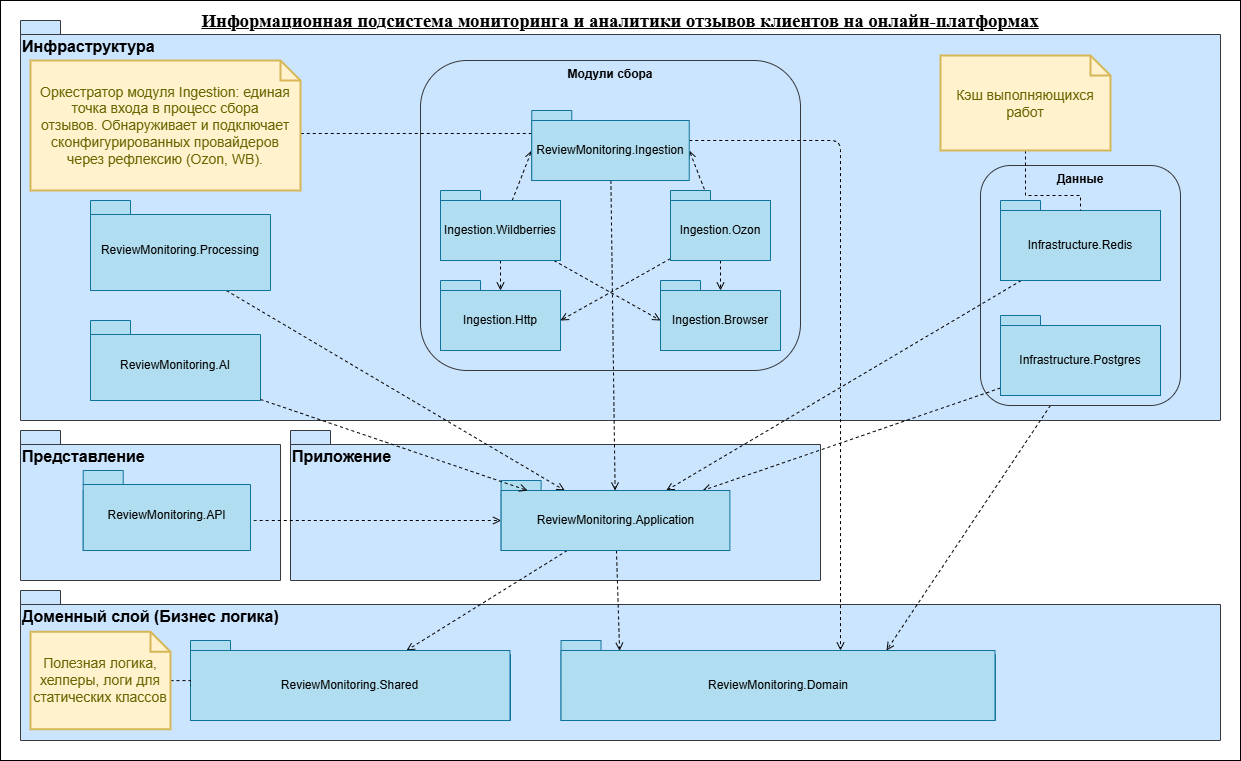

The diagram above was exported from draw.io. Its source (the exported page's mxGraphModel, read from the mxfile embedded in the PNG):
<mxGraphModel dx="1412" dy="825" grid="1" gridSize="10" guides="1" tooltips="1" connect="1" arrows="1" fold="1" page="1" pageScale="1" pageWidth="1920" pageHeight="1080" math="0" shadow="0">
  <root>
    <mxCell id="0" />
    <mxCell id="1" parent="0" />
    <mxCell id="inUN8RJwIziyPjZtfxp8-51" value="&lt;u&gt;&lt;span style=&quot;font-size:14.0pt;mso-bidi-font-size:&lt;br/&gt;11.0pt;line-height:150%;font-family:&amp;quot;Times New Roman&amp;quot;,serif;mso-fareast-font-family:&lt;br/&gt;Calibri;mso-ansi-language:RU;mso-fareast-language:EN-US;mso-bidi-language:AR-SA&quot;&gt;&lt;b&gt;Информационная подсистема мониторинга и аналитики отзывов клиентов на онлайн-платформах&lt;/b&gt;&lt;/span&gt;&lt;/u&gt;" style="rounded=0;whiteSpace=wrap;html=1;align=center;verticalAlign=top;" parent="1" vertex="1">
      <mxGeometry x="690" y="280" width="1240" height="760" as="geometry" />
    </mxCell>
    <mxCell id="inUN8RJwIziyPjZtfxp8-58" value="Доменный слой (Бизнес логика)" style="shape=folder;fontStyle=1;spacingTop=10;tabWidth=40;tabHeight=14;tabPosition=left;html=1;whiteSpace=wrap;fillColor=#cce5ff;strokeColor=#36393d;align=left;verticalAlign=top;fontSize=16;" parent="1" vertex="1">
      <mxGeometry x="710" y="870" width="1200" height="150" as="geometry" />
    </mxCell>
    <mxCell id="inUN8RJwIziyPjZtfxp8-57" value="&lt;div&gt;&lt;span style=&quot;background-color: transparent; color: light-dark(rgb(0, 0, 0), rgb(255, 255, 255));&quot;&gt;Приложение&lt;/span&gt;&lt;/div&gt;" style="shape=folder;fontStyle=1;spacingTop=10;tabWidth=40;tabHeight=14;tabPosition=left;html=1;whiteSpace=wrap;fillColor=#cce5ff;strokeColor=#36393d;align=left;verticalAlign=top;fontSize=16;" parent="1" vertex="1">
      <mxGeometry x="980" y="710" width="530" height="150" as="geometry" />
    </mxCell>
    <mxCell id="inUN8RJwIziyPjZtfxp8-56" value="Представление" style="shape=folder;fontStyle=1;spacingTop=10;tabWidth=40;tabHeight=14;tabPosition=left;html=1;whiteSpace=wrap;fillColor=#cce5ff;strokeColor=#36393d;align=left;verticalAlign=top;fontSize=16;" parent="1" vertex="1">
      <mxGeometry x="710" y="710" width="260" height="150" as="geometry" />
    </mxCell>
    <mxCell id="inUN8RJwIziyPjZtfxp8-55" value="Инфраструктура" style="shape=folder;fontStyle=1;spacingTop=10;tabWidth=40;tabHeight=14;tabPosition=left;html=1;whiteSpace=wrap;fillColor=#cce5ff;strokeColor=#36393d;align=left;verticalAlign=top;fontSize=16;" parent="1" vertex="1">
      <mxGeometry x="710" y="300" width="1200" height="400" as="geometry" />
    </mxCell>
    <mxCell id="inUN8RJwIziyPjZtfxp8-39" style="rounded=0;orthogonalLoop=1;jettySize=auto;html=1;dashed=1;endArrow=open;endFill=0;entryX=0.135;entryY=0.004;entryDx=0;entryDy=0;entryPerimeter=0;" parent="1" source="inUN8RJwIziyPjZtfxp8-17" target="inUN8RJwIziyPjZtfxp8-19" edge="1">
      <mxGeometry relative="1" as="geometry" />
    </mxCell>
    <mxCell id="inUN8RJwIziyPjZtfxp8-40" style="rounded=0;orthogonalLoop=1;jettySize=auto;html=1;dashed=1;endArrow=open;endFill=0;" parent="1" source="inUN8RJwIziyPjZtfxp8-17" target="inUN8RJwIziyPjZtfxp8-18" edge="1">
      <mxGeometry relative="1" as="geometry" />
    </mxCell>
    <mxCell id="inUN8RJwIziyPjZtfxp8-41" style="rounded=0;orthogonalLoop=1;jettySize=auto;html=1;dashed=1;endArrow=open;endFill=0;entryX=0.75;entryY=0;entryDx=0;entryDy=0;" parent="1" source="inUN8RJwIziyPjZtfxp8-11" target="inUN8RJwIziyPjZtfxp8-19" edge="1">
      <mxGeometry relative="1" as="geometry" />
    </mxCell>
    <mxCell id="inUN8RJwIziyPjZtfxp8-12" value="ReviewMonitoring.AI" style="rounded=0;whiteSpace=wrap;html=1;fillColor=#b1ddf0;strokeColor=#10739e;container=0;" parent="1" vertex="1">
      <mxGeometry x="780" y="620" width="170" height="60" as="geometry" />
    </mxCell>
    <mxCell id="inUN8RJwIziyPjZtfxp8-13" value="ReviewMonitoring.Processing&lt;div&gt;(Обработка и агрегация)&lt;/div&gt;" style="rounded=0;whiteSpace=wrap;html=1;fillColor=#b1ddf0;strokeColor=#10739e;container=0;" parent="1" vertex="1">
      <mxGeometry x="780" y="510" width="170" height="60" as="geometry" />
    </mxCell>
    <mxCell id="inUN8RJwIziyPjZtfxp8-15" value="&lt;b&gt;Модули сбора&lt;/b&gt;" style="rounded=1;whiteSpace=wrap;html=1;verticalAlign=top;fillColor=#cce5ff;strokeColor=#36393d;container=0;" parent="1" vertex="1">
      <mxGeometry x="1110" y="340" width="380" height="310" as="geometry" />
    </mxCell>
    <mxCell id="inUN8RJwIziyPjZtfxp8-24" style="rounded=0;orthogonalLoop=1;jettySize=auto;html=1;strokeColor=default;dashed=1;endArrow=open;endFill=0;" parent="1" source="inUN8RJwIziyPjZtfxp8-8" target="inUN8RJwIziyPjZtfxp8-7" edge="1">
      <mxGeometry relative="1" as="geometry" />
    </mxCell>
    <mxCell id="inUN8RJwIziyPjZtfxp8-26" style="rounded=0;orthogonalLoop=1;jettySize=auto;html=1;entryX=0;entryY=0.5;entryDx=0;entryDy=0;strokeColor=default;dashed=1;endArrow=open;endFill=0;" parent="1" source="inUN8RJwIziyPjZtfxp8-8" target="inUN8RJwIziyPjZtfxp8-6" edge="1">
      <mxGeometry relative="1" as="geometry" />
    </mxCell>
    <mxCell id="inUN8RJwIziyPjZtfxp8-25" style="rounded=0;orthogonalLoop=1;jettySize=auto;html=1;strokeColor=default;dashed=1;endArrow=open;endFill=0;" parent="1" source="inUN8RJwIziyPjZtfxp8-9" target="inUN8RJwIziyPjZtfxp8-6" edge="1">
      <mxGeometry relative="1" as="geometry" />
    </mxCell>
    <mxCell id="inUN8RJwIziyPjZtfxp8-27" style="rounded=0;orthogonalLoop=1;jettySize=auto;html=1;entryX=1;entryY=0.5;entryDx=0;entryDy=0;strokeColor=default;dashed=1;endArrow=open;endFill=0;" parent="1" source="inUN8RJwIziyPjZtfxp8-9" target="inUN8RJwIziyPjZtfxp8-7" edge="1">
      <mxGeometry relative="1" as="geometry" />
    </mxCell>
    <mxCell id="inUN8RJwIziyPjZtfxp8-28" style="rounded=0;orthogonalLoop=1;jettySize=auto;html=1;entryX=0;entryY=0.5;entryDx=0;entryDy=0;dashed=1;endArrow=open;endFill=0;" parent="1" source="inUN8RJwIziyPjZtfxp8-8" target="inUN8RJwIziyPjZtfxp8-20" edge="1">
      <mxGeometry relative="1" as="geometry" />
    </mxCell>
    <mxCell id="inUN8RJwIziyPjZtfxp8-29" style="rounded=0;orthogonalLoop=1;jettySize=auto;html=1;entryX=1;entryY=0.5;entryDx=0;entryDy=0;dashed=1;endArrow=open;endFill=0;" parent="1" source="inUN8RJwIziyPjZtfxp8-9" target="inUN8RJwIziyPjZtfxp8-20" edge="1">
      <mxGeometry relative="1" as="geometry" />
    </mxCell>
    <mxCell id="inUN8RJwIziyPjZtfxp8-16" value="&lt;b&gt;Данные&lt;/b&gt;" style="rounded=1;whiteSpace=wrap;html=1;verticalAlign=top;fillColor=#cce5ff;strokeColor=#36393d;container=0;" parent="1" vertex="1">
      <mxGeometry x="1670" y="445" width="200" height="240" as="geometry" />
    </mxCell>
    <mxCell id="inUN8RJwIziyPjZtfxp8-32" style="rounded=0;orthogonalLoop=1;jettySize=auto;html=1;dashed=1;endArrow=open;endFill=0;" parent="1" source="inUN8RJwIziyPjZtfxp8-11" target="inUN8RJwIziyPjZtfxp8-17" edge="1">
      <mxGeometry relative="1" as="geometry" />
    </mxCell>
    <mxCell id="inUN8RJwIziyPjZtfxp8-33" style="rounded=0;orthogonalLoop=1;jettySize=auto;html=1;dashed=1;endArrow=open;endFill=0;" parent="1" source="inUN8RJwIziyPjZtfxp8-10" target="inUN8RJwIziyPjZtfxp8-17" edge="1">
      <mxGeometry relative="1" as="geometry" />
    </mxCell>
    <mxCell id="inUN8RJwIziyPjZtfxp8-36" style="rounded=0;orthogonalLoop=1;jettySize=auto;html=1;dashed=1;endArrow=open;endFill=0;" parent="1" source="inUN8RJwIziyPjZtfxp8-13" target="inUN8RJwIziyPjZtfxp8-17" edge="1">
      <mxGeometry relative="1" as="geometry" />
    </mxCell>
    <mxCell id="inUN8RJwIziyPjZtfxp8-34" style="rounded=0;orthogonalLoop=1;jettySize=auto;html=1;dashed=1;endArrow=open;endFill=0;" parent="1" source="inUN8RJwIziyPjZtfxp8-20" target="inUN8RJwIziyPjZtfxp8-17" edge="1">
      <mxGeometry relative="1" as="geometry" />
    </mxCell>
    <mxCell id="inUN8RJwIziyPjZtfxp8-44" style="edgeStyle=orthogonalEdgeStyle;rounded=1;orthogonalLoop=1;jettySize=auto;html=1;curved=0;dashed=1;endArrow=open;endFill=0;" parent="1" source="inUN8RJwIziyPjZtfxp8-5" target="inUN8RJwIziyPjZtfxp8-17" edge="1">
      <mxGeometry relative="1" as="geometry">
        <Array as="points">
          <mxPoint x="950" y="800" />
          <mxPoint x="950" y="800" />
        </Array>
      </mxGeometry>
    </mxCell>
    <mxCell id="inUN8RJwIziyPjZtfxp8-5" value="ReviewMonitoring.API" style="rounded=0;whiteSpace=wrap;html=1;fillColor=#b1ddf0;strokeColor=#10739e;" parent="1" vertex="1">
      <mxGeometry x="772.72" y="770" width="164.57" height="60" as="geometry" />
    </mxCell>
    <mxCell id="inUN8RJwIziyPjZtfxp8-42" style="edgeStyle=orthogonalEdgeStyle;rounded=1;orthogonalLoop=1;jettySize=auto;html=1;curved=0;dashed=1;endArrow=open;endFill=0;" parent="1" source="inUN8RJwIziyPjZtfxp8-20" target="inUN8RJwIziyPjZtfxp8-19" edge="1">
      <mxGeometry relative="1" as="geometry">
        <Array as="points">
          <mxPoint x="1530" y="420" />
        </Array>
      </mxGeometry>
    </mxCell>
    <mxCell id="inUN8RJwIziyPjZtfxp8-59" value="&lt;span style=&quot;font-weight: 400;&quot;&gt;ReviewMonitoring.Processing&lt;/span&gt;" style="shape=folder;fontStyle=1;spacingTop=10;tabWidth=40;tabHeight=14;tabPosition=left;html=1;whiteSpace=wrap;fillColor=#b1ddf0;strokeColor=#10739e;" parent="1" vertex="1">
      <mxGeometry x="780" y="480" width="180" height="90" as="geometry" />
    </mxCell>
    <mxCell id="inUN8RJwIziyPjZtfxp8-60" value="&lt;span style=&quot;font-weight: 400;&quot;&gt;ReviewMonitoring.AI&lt;/span&gt;" style="shape=folder;fontStyle=1;spacingTop=10;tabWidth=40;tabHeight=14;tabPosition=left;html=1;whiteSpace=wrap;fillColor=#b1ddf0;strokeColor=#10739e;" parent="1" vertex="1">
      <mxGeometry x="780" y="600" width="170" height="80" as="geometry" />
    </mxCell>
    <mxCell id="inUN8RJwIziyPjZtfxp8-62" value="&lt;span style=&quot;font-weight: 400;&quot;&gt;ReviewMonitoring.API&lt;/span&gt;" style="shape=folder;fontStyle=1;spacingTop=10;tabWidth=40;tabHeight=14;tabPosition=left;html=1;whiteSpace=wrap;fillColor=#b1ddf0;strokeColor=#10739e;" parent="1" vertex="1">
      <mxGeometry x="772.72" y="750" width="167.28" height="80" as="geometry" />
    </mxCell>
    <mxCell id="inUN8RJwIziyPjZtfxp8-63" value="&lt;span style=&quot;font-weight: 400;&quot;&gt;ReviewMonitoring.Application&lt;/span&gt;" style="shape=folder;fontStyle=1;spacingTop=10;tabWidth=40;tabHeight=14;tabPosition=left;html=1;whiteSpace=wrap;fillColor=#b1ddf0;strokeColor=#10739e;" parent="1" vertex="1">
      <mxGeometry x="1190.62" y="760" width="224.38" height="70" as="geometry" />
    </mxCell>
    <mxCell id="inUN8RJwIziyPjZtfxp8-17" value="ReviewMonitoring.Application" style="rounded=0;whiteSpace=wrap;html=1;fillColor=#b1ddf0;strokeColor=#10739e;" parent="1" vertex="1">
      <mxGeometry x="1190.6237878787879" y="770" width="228.75" height="60" as="geometry" />
    </mxCell>
    <mxCell id="inUN8RJwIziyPjZtfxp8-64" value="&lt;span style=&quot;font-weight: 400;&quot;&gt;ReviewMonitoring.Application&lt;/span&gt;" style="shape=folder;fontStyle=1;spacingTop=10;tabWidth=40;tabHeight=14;tabPosition=left;html=1;whiteSpace=wrap;fillColor=#b1ddf0;strokeColor=#10739e;" parent="1" vertex="1">
      <mxGeometry x="880" y="920" width="320" height="80" as="geometry" />
    </mxCell>
    <mxCell id="inUN8RJwIziyPjZtfxp8-18" value="ReviewMonitoring.Shared" style="rounded=0;whiteSpace=wrap;html=1;fillColor=#b1ddf0;strokeColor=#10739e;" parent="1" vertex="1">
      <mxGeometry x="880" y="930" width="319.47" height="70" as="geometry" />
    </mxCell>
    <mxCell id="inUN8RJwIziyPjZtfxp8-65" value="&lt;span style=&quot;font-weight: 400;&quot;&gt;ReviewMonitoring.Application&lt;/span&gt;" style="shape=folder;fontStyle=1;spacingTop=10;tabWidth=40;tabHeight=14;tabPosition=left;html=1;whiteSpace=wrap;fillColor=#b1ddf0;strokeColor=#10739e;" parent="1" vertex="1">
      <mxGeometry x="1250.53" y="920" width="434.38" height="80" as="geometry" />
    </mxCell>
    <mxCell id="inUN8RJwIziyPjZtfxp8-19" value="ReviewMonitoring.Domain" style="rounded=0;whiteSpace=wrap;html=1;fillColor=#b1ddf0;strokeColor=#10739e;" parent="1" vertex="1">
      <mxGeometry x="1250.5263157894738" y="930" width="433.9473684210527" height="70" as="geometry" />
    </mxCell>
    <mxCell id="inUN8RJwIziyPjZtfxp8-66" value="&lt;span style=&quot;font-weight: 400;&quot;&gt;ReviewMonitoring.Application&lt;/span&gt;" style="shape=folder;fontStyle=1;spacingTop=10;tabWidth=40;tabHeight=14;tabPosition=left;html=1;whiteSpace=wrap;fillColor=#b1ddf0;strokeColor=#10739e;" parent="1" vertex="1">
      <mxGeometry x="1690" y="595" width="160" height="80" as="geometry" />
    </mxCell>
    <mxCell id="inUN8RJwIziyPjZtfxp8-11" value="Infrastructure.Postgres" style="rounded=0;whiteSpace=wrap;html=1;fillColor=#b1ddf0;strokeColor=#10739e;container=0;" parent="1" vertex="1">
      <mxGeometry x="1690" y="605" width="160" height="70" as="geometry" />
    </mxCell>
    <mxCell id="inUN8RJwIziyPjZtfxp8-67" value="&lt;span style=&quot;font-weight: 400;&quot;&gt;ReviewMonitoring.Application&lt;/span&gt;" style="shape=folder;fontStyle=1;spacingTop=10;tabWidth=40;tabHeight=14;tabPosition=left;html=1;whiteSpace=wrap;fillColor=#b1ddf0;strokeColor=#10739e;" parent="1" vertex="1">
      <mxGeometry x="1690" y="480" width="160" height="80" as="geometry" />
    </mxCell>
    <mxCell id="inUN8RJwIziyPjZtfxp8-10" value="Infrastructure.Redis" style="rounded=0;whiteSpace=wrap;html=1;fillColor=#b1ddf0;strokeColor=#10739e;container=0;" parent="1" vertex="1">
      <mxGeometry x="1690" y="490" width="160" height="70" as="geometry" />
    </mxCell>
    <mxCell id="inUN8RJwIziyPjZtfxp8-35" style="rounded=0;orthogonalLoop=1;jettySize=auto;html=1;dashed=1;endArrow=open;endFill=0;" parent="1" source="inUN8RJwIziyPjZtfxp8-12" target="inUN8RJwIziyPjZtfxp8-17" edge="1">
      <mxGeometry relative="1" as="geometry" />
    </mxCell>
    <mxCell id="inUN8RJwIziyPjZtfxp8-69" value="" style="shape=folder;fontStyle=1;spacingTop=10;tabWidth=40;tabHeight=14;tabPosition=left;html=1;whiteSpace=wrap;fillColor=#b1ddf0;strokeColor=#10739e;" parent="1" vertex="1">
      <mxGeometry x="1360" y="470" width="100" height="70" as="geometry" />
    </mxCell>
    <mxCell id="inUN8RJwIziyPjZtfxp8-70" value="" style="shape=folder;fontStyle=1;spacingTop=10;tabWidth=40;tabHeight=14;tabPosition=left;html=1;whiteSpace=wrap;fillColor=#b1ddf0;strokeColor=#10739e;" parent="1" vertex="1">
      <mxGeometry x="1130" y="470" width="120" height="70" as="geometry" />
    </mxCell>
    <mxCell id="inUN8RJwIziyPjZtfxp8-71" value="" style="shape=folder;fontStyle=1;spacingTop=10;tabWidth=40;tabHeight=14;tabPosition=left;html=1;whiteSpace=wrap;fillColor=#b1ddf0;strokeColor=#10739e;" parent="1" vertex="1">
      <mxGeometry x="1350" y="560" width="110" height="70" as="geometry" />
    </mxCell>
    <mxCell id="inUN8RJwIziyPjZtfxp8-6" value="Ingestion.Browser" style="rounded=0;whiteSpace=wrap;html=1;fillColor=#b1ddf0;strokeColor=#10739e;container=0;" parent="1" vertex="1">
      <mxGeometry x="1350" y="570" width="120" height="60" as="geometry" />
    </mxCell>
    <mxCell id="inUN8RJwIziyPjZtfxp8-8" value="Ingestion.Wildberries" style="rounded=0;whiteSpace=wrap;html=1;fillColor=#b1ddf0;strokeColor=#10739e;container=0;" parent="1" vertex="1">
      <mxGeometry x="1130" y="480" width="120" height="60" as="geometry" />
    </mxCell>
    <mxCell id="inUN8RJwIziyPjZtfxp8-9" value="Ingestion.Ozon" style="rounded=0;whiteSpace=wrap;html=1;fillColor=#b1ddf0;strokeColor=#10739e;container=0;" parent="1" vertex="1">
      <mxGeometry x="1360" y="480" width="100" height="60" as="geometry" />
    </mxCell>
    <mxCell id="inUN8RJwIziyPjZtfxp8-68" value="" style="shape=folder;fontStyle=1;spacingTop=10;tabWidth=40;tabHeight=14;tabPosition=left;html=1;whiteSpace=wrap;fillColor=#b1ddf0;strokeColor=#10739e;" parent="1" vertex="1">
      <mxGeometry x="1130" y="560" width="120" height="70" as="geometry" />
    </mxCell>
    <mxCell id="inUN8RJwIziyPjZtfxp8-7" value="Ingestion.Http" style="rounded=0;whiteSpace=wrap;html=1;fillColor=#b1ddf0;strokeColor=#10739e;container=0;" parent="1" vertex="1">
      <mxGeometry x="1130" y="570" width="120" height="60" as="geometry" />
    </mxCell>
    <mxCell id="inUN8RJwIziyPjZtfxp8-72" value="" style="shape=folder;fontStyle=1;spacingTop=10;tabWidth=40;tabHeight=14;tabPosition=left;html=1;whiteSpace=wrap;fillColor=#b1ddf0;strokeColor=#10739e;" parent="1" vertex="1">
      <mxGeometry x="1221.25" y="390" width="120" height="70" as="geometry" />
    </mxCell>
    <mxCell id="inUN8RJwIziyPjZtfxp8-79" style="edgeStyle=orthogonalEdgeStyle;rounded=0;orthogonalLoop=1;jettySize=auto;html=1;dashed=1;startArrow=none;startFill=0;endArrow=none;" parent="1" source="inUN8RJwIziyPjZtfxp8-20" target="inUN8RJwIziyPjZtfxp8-74" edge="1">
      <mxGeometry relative="1" as="geometry">
        <Array as="points">
          <mxPoint x="1080" y="413" />
          <mxPoint x="1080" y="413" />
        </Array>
      </mxGeometry>
    </mxCell>
    <mxCell id="inUN8RJwIziyPjZtfxp8-20" value="ReviewMonitoring.Ingestion" style="rounded=0;whiteSpace=wrap;html=1;fillColor=#b1ddf0;strokeColor=#10739e;container=0;" parent="1" vertex="1">
      <mxGeometry x="1221.25" y="400" width="157.5" height="60" as="geometry" />
    </mxCell>
    <mxCell id="inUN8RJwIziyPjZtfxp8-74" value="Оркестратор модуля Ingestion: единая точка входа в процесс сбора отзывов.&amp;nbsp;Обнаруживает и подключает сконфигурированных провайдеров через рефлексию (Ozon, WB)." style="shape=note;strokeWidth=2;fontSize=14;size=20;whiteSpace=wrap;html=1;fillColor=#fff2cc;strokeColor=#d6b656;fontColor=#666600;" parent="1" vertex="1">
      <mxGeometry x="720" y="340" width="270" height="130" as="geometry" />
    </mxCell>
    <mxCell id="inUN8RJwIziyPjZtfxp8-78" style="edgeStyle=orthogonalEdgeStyle;rounded=0;orthogonalLoop=1;jettySize=auto;html=1;endArrow=none;startFill=0;dashed=1;" parent="1" source="inUN8RJwIziyPjZtfxp8-75" target="inUN8RJwIziyPjZtfxp8-10" edge="1">
      <mxGeometry relative="1" as="geometry">
        <Array as="points">
          <mxPoint x="1715" y="475" />
          <mxPoint x="1770" y="475" />
        </Array>
      </mxGeometry>
    </mxCell>
    <mxCell id="inUN8RJwIziyPjZtfxp8-75" value="Кэш выполняющихся работ" style="shape=note;strokeWidth=2;fontSize=14;size=20;whiteSpace=wrap;html=1;fillColor=#fff2cc;strokeColor=#d6b656;fontColor=#666600;" parent="1" vertex="1">
      <mxGeometry x="1630" y="335" width="170" height="95" as="geometry" />
    </mxCell>
    <mxCell id="inUN8RJwIziyPjZtfxp8-77" style="edgeStyle=orthogonalEdgeStyle;rounded=0;orthogonalLoop=1;jettySize=auto;html=1;endArrow=none;startFill=0;dashed=1;" parent="1" source="inUN8RJwIziyPjZtfxp8-76" target="inUN8RJwIziyPjZtfxp8-18" edge="1">
      <mxGeometry relative="1" as="geometry" />
    </mxCell>
    <mxCell id="inUN8RJwIziyPjZtfxp8-76" value="Полезная логика, хелперы, логи для статических классов" style="shape=note;strokeWidth=2;fontSize=14;size=20;whiteSpace=wrap;html=1;fillColor=#fff2cc;strokeColor=#d6b656;fontColor=#666600;" parent="1" vertex="1">
      <mxGeometry x="720" y="911.25" width="140" height="97.5" as="geometry" />
    </mxCell>
  </root>
</mxGraphModel>